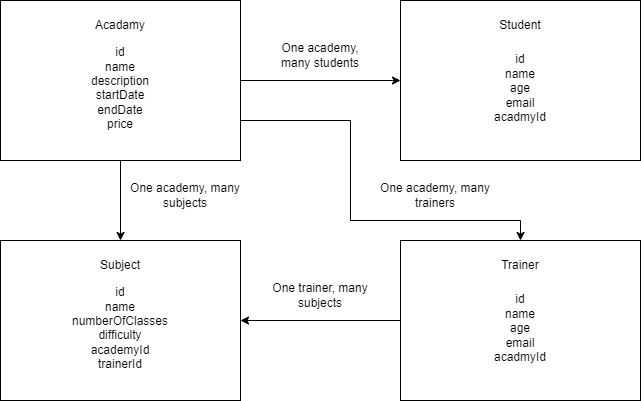

The diagram above was exported from draw.io. Its source (the exported page's mxGraphModel, read from the mxfile embedded in the PNG):
<mxGraphModel dx="1434" dy="738" grid="1" gridSize="10" guides="1" tooltips="1" connect="1" arrows="1" fold="1" page="1" pageScale="1" pageWidth="827" pageHeight="1169" math="0" shadow="0">
  <root>
    <mxCell id="0" />
    <mxCell id="1" parent="0" />
    <mxCell id="KPjGUYhzNBw_s7OQHjIh-11" style="edgeStyle=orthogonalEdgeStyle;rounded=0;orthogonalLoop=1;jettySize=auto;html=1;entryX=0;entryY=0.5;entryDx=0;entryDy=0;" edge="1" parent="1" source="KPjGUYhzNBw_s7OQHjIh-1" target="KPjGUYhzNBw_s7OQHjIh-3">
      <mxGeometry relative="1" as="geometry" />
    </mxCell>
    <mxCell id="KPjGUYhzNBw_s7OQHjIh-14" style="edgeStyle=orthogonalEdgeStyle;rounded=0;orthogonalLoop=1;jettySize=auto;html=1;entryX=0.5;entryY=0;entryDx=0;entryDy=0;" edge="1" parent="1" source="KPjGUYhzNBw_s7OQHjIh-1" target="KPjGUYhzNBw_s7OQHjIh-5">
      <mxGeometry relative="1" as="geometry" />
    </mxCell>
    <mxCell id="KPjGUYhzNBw_s7OQHjIh-19" style="edgeStyle=orthogonalEdgeStyle;rounded=0;orthogonalLoop=1;jettySize=auto;html=1;" edge="1" parent="1" source="KPjGUYhzNBw_s7OQHjIh-1" target="KPjGUYhzNBw_s7OQHjIh-7">
      <mxGeometry relative="1" as="geometry">
        <Array as="points">
          <mxPoint x="430" y="160" />
          <mxPoint x="430" y="260" />
          <mxPoint x="600" y="260" />
        </Array>
      </mxGeometry>
    </mxCell>
    <mxCell id="KPjGUYhzNBw_s7OQHjIh-1" value="" style="rounded=0;whiteSpace=wrap;html=1;" vertex="1" parent="1">
      <mxGeometry x="80" y="40" width="240" height="160" as="geometry" />
    </mxCell>
    <mxCell id="KPjGUYhzNBw_s7OQHjIh-2" value="Acadamy" style="text;html=1;align=center;verticalAlign=middle;whiteSpace=wrap;rounded=0;" vertex="1" parent="1">
      <mxGeometry x="170" y="50" width="60" height="30" as="geometry" />
    </mxCell>
    <mxCell id="KPjGUYhzNBw_s7OQHjIh-3" value="" style="rounded=0;whiteSpace=wrap;html=1;" vertex="1" parent="1">
      <mxGeometry x="480" y="40" width="240" height="160" as="geometry" />
    </mxCell>
    <mxCell id="KPjGUYhzNBw_s7OQHjIh-4" value="Student" style="text;html=1;align=center;verticalAlign=middle;whiteSpace=wrap;rounded=0;" vertex="1" parent="1">
      <mxGeometry x="570" y="50" width="60" height="30" as="geometry" />
    </mxCell>
    <mxCell id="KPjGUYhzNBw_s7OQHjIh-5" value="" style="rounded=0;whiteSpace=wrap;html=1;" vertex="1" parent="1">
      <mxGeometry x="80" y="280" width="240" height="160" as="geometry" />
    </mxCell>
    <mxCell id="KPjGUYhzNBw_s7OQHjIh-6" value="Subject" style="text;html=1;align=center;verticalAlign=middle;whiteSpace=wrap;rounded=0;" vertex="1" parent="1">
      <mxGeometry x="170" y="290" width="60" height="30" as="geometry" />
    </mxCell>
    <mxCell id="KPjGUYhzNBw_s7OQHjIh-17" style="edgeStyle=orthogonalEdgeStyle;rounded=0;orthogonalLoop=1;jettySize=auto;html=1;entryX=1;entryY=0.5;entryDx=0;entryDy=0;" edge="1" parent="1" source="KPjGUYhzNBw_s7OQHjIh-7" target="KPjGUYhzNBw_s7OQHjIh-5">
      <mxGeometry relative="1" as="geometry" />
    </mxCell>
    <mxCell id="KPjGUYhzNBw_s7OQHjIh-7" value="" style="rounded=0;whiteSpace=wrap;html=1;" vertex="1" parent="1">
      <mxGeometry x="480" y="280" width="240" height="160" as="geometry" />
    </mxCell>
    <mxCell id="KPjGUYhzNBw_s7OQHjIh-8" value="Trainer" style="text;html=1;align=center;verticalAlign=middle;whiteSpace=wrap;rounded=0;" vertex="1" parent="1">
      <mxGeometry x="570" y="290" width="60" height="30" as="geometry" />
    </mxCell>
    <mxCell id="KPjGUYhzNBw_s7OQHjIh-9" value="id&lt;div&gt;name&lt;/div&gt;&lt;div&gt;description&lt;/div&gt;&lt;div&gt;startDate&lt;/div&gt;&lt;div&gt;endDate&lt;/div&gt;&lt;div&gt;price&lt;/div&gt;&lt;div&gt;&lt;br&gt;&lt;/div&gt;" style="text;html=1;align=center;verticalAlign=middle;whiteSpace=wrap;rounded=0;" vertex="1" parent="1">
      <mxGeometry x="110" y="90" width="180" height="90" as="geometry" />
    </mxCell>
    <mxCell id="KPjGUYhzNBw_s7OQHjIh-10" value="id&lt;div&gt;name&lt;/div&gt;&lt;div&gt;age&lt;/div&gt;&lt;div&gt;email&lt;/div&gt;&lt;div&gt;acadmyId&lt;/div&gt;&lt;div&gt;&lt;br&gt;&lt;/div&gt;" style="text;html=1;align=center;verticalAlign=middle;whiteSpace=wrap;rounded=0;" vertex="1" parent="1">
      <mxGeometry x="510" y="90" width="180" height="90" as="geometry" />
    </mxCell>
    <mxCell id="KPjGUYhzNBw_s7OQHjIh-12" value="One academy, many students" style="text;html=1;align=center;verticalAlign=middle;whiteSpace=wrap;rounded=0;" vertex="1" parent="1">
      <mxGeometry x="350" y="80" width="100" height="30" as="geometry" />
    </mxCell>
    <mxCell id="KPjGUYhzNBw_s7OQHjIh-13" value="id&lt;div&gt;name&lt;/div&gt;&lt;div&gt;numberOfClasses&lt;br&gt;difficulty&lt;br&gt;academyId&lt;br&gt;trainerId&lt;/div&gt;&lt;div&gt;&lt;br&gt;&lt;/div&gt;" style="text;html=1;align=center;verticalAlign=middle;whiteSpace=wrap;rounded=0;" vertex="1" parent="1">
      <mxGeometry x="110" y="330" width="180" height="90" as="geometry" />
    </mxCell>
    <mxCell id="KPjGUYhzNBw_s7OQHjIh-15" value="One academy, many subjects" style="text;html=1;align=center;verticalAlign=middle;whiteSpace=wrap;rounded=0;" vertex="1" parent="1">
      <mxGeometry x="200" y="220" width="130" height="30" as="geometry" />
    </mxCell>
    <mxCell id="KPjGUYhzNBw_s7OQHjIh-16" value="id&lt;div&gt;name&lt;/div&gt;&lt;div&gt;age&lt;/div&gt;&lt;div&gt;email&lt;/div&gt;&lt;div&gt;acadmyId&lt;/div&gt;&lt;div&gt;&lt;br&gt;&lt;/div&gt;" style="text;html=1;align=center;verticalAlign=middle;whiteSpace=wrap;rounded=0;" vertex="1" parent="1">
      <mxGeometry x="510" y="330" width="180" height="90" as="geometry" />
    </mxCell>
    <mxCell id="KPjGUYhzNBw_s7OQHjIh-18" value="One trainer, many subjects" style="text;html=1;align=center;verticalAlign=middle;whiteSpace=wrap;rounded=0;" vertex="1" parent="1">
      <mxGeometry x="330" y="320" width="140" height="30" as="geometry" />
    </mxCell>
    <mxCell id="KPjGUYhzNBw_s7OQHjIh-20" value="One academy, many trainers" style="text;html=1;align=center;verticalAlign=middle;whiteSpace=wrap;rounded=0;" vertex="1" parent="1">
      <mxGeometry x="450" y="220" width="130" height="30" as="geometry" />
    </mxCell>
  </root>
</mxGraphModel>